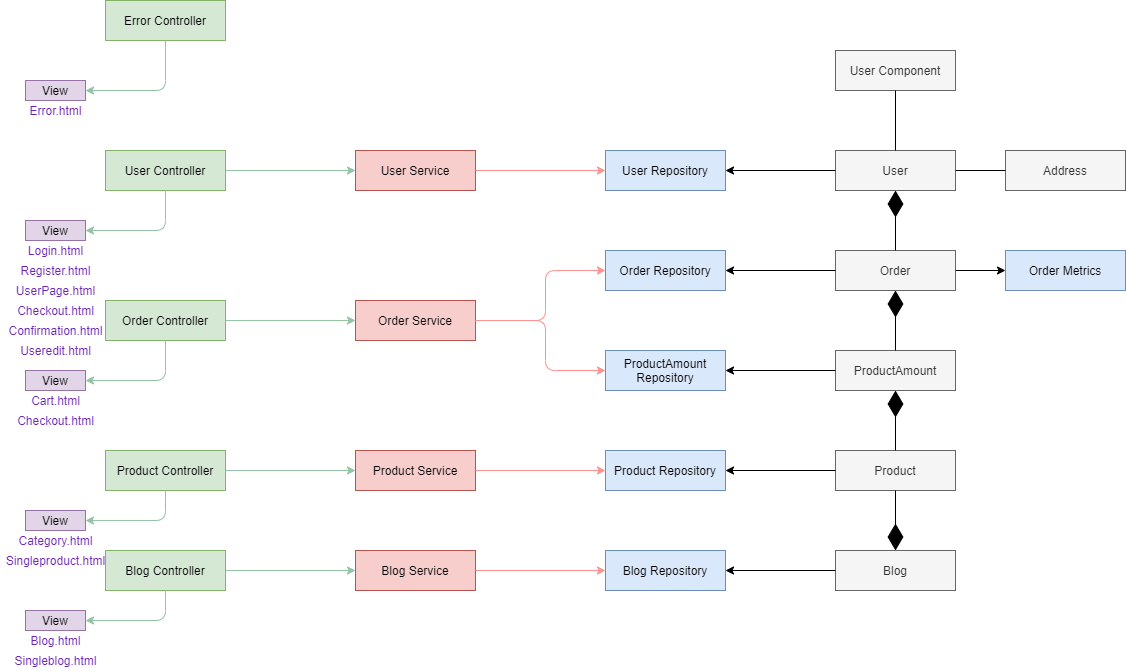

The diagram above was exported from draw.io. Its source (the exported page's mxGraphModel, read from the mxfile embedded in the PNG):
<mxGraphModel dx="1422" dy="713" grid="1" gridSize="10" guides="1" tooltips="1" connect="1" arrows="1" fold="1" page="1" pageScale="1" pageWidth="1169" pageHeight="827" math="0" shadow="0">
  <root>
    <mxCell id="0" />
    <mxCell id="1" parent="0" />
    <mxCell id="XMB3kB1TbCr4z0Xdfol9-1" value="User" style="rounded=0;whiteSpace=wrap;html=1;fillColor=#f5f5f5;strokeColor=#666666;fontColor=#333333;" vertex="1" parent="1">
      <mxGeometry x="850" y="220" width="120" height="40" as="geometry" />
    </mxCell>
    <mxCell id="XMB3kB1TbCr4z0Xdfol9-5" value="Order" style="rounded=0;whiteSpace=wrap;html=1;fillColor=#f5f5f5;strokeColor=#666666;fontColor=#333333;" vertex="1" parent="1">
      <mxGeometry x="850" y="320" width="120" height="40" as="geometry" />
    </mxCell>
    <mxCell id="XMB3kB1TbCr4z0Xdfol9-6" value="Address" style="rounded=0;whiteSpace=wrap;html=1;fillColor=#f5f5f5;strokeColor=#666666;fontColor=#333333;" vertex="1" parent="1">
      <mxGeometry x="1020" y="220" width="120" height="40" as="geometry" />
    </mxCell>
    <mxCell id="XMB3kB1TbCr4z0Xdfol9-7" value="ProductAmount" style="rounded=0;whiteSpace=wrap;html=1;fillColor=#f5f5f5;strokeColor=#666666;fontColor=#333333;" vertex="1" parent="1">
      <mxGeometry x="850" y="420" width="120" height="40" as="geometry" />
    </mxCell>
    <mxCell id="XMB3kB1TbCr4z0Xdfol9-8" value="Product" style="rounded=0;whiteSpace=wrap;html=1;fillColor=#f5f5f5;strokeColor=#666666;fontColor=#333333;" vertex="1" parent="1">
      <mxGeometry x="850" y="520" width="120" height="40" as="geometry" />
    </mxCell>
    <mxCell id="XMB3kB1TbCr4z0Xdfol9-10" value="Blog" style="rounded=0;whiteSpace=wrap;html=1;fillColor=#f5f5f5;strokeColor=#666666;fontColor=#333333;" vertex="1" parent="1">
      <mxGeometry x="850" y="620" width="120" height="40" as="geometry" />
    </mxCell>
    <mxCell id="XMB3kB1TbCr4z0Xdfol9-23" value="" style="endArrow=diamondThin;endFill=1;endSize=24;html=1;entryX=0.5;entryY=1;entryDx=0;entryDy=0;exitX=0.5;exitY=0;exitDx=0;exitDy=0;" edge="1" parent="1" source="XMB3kB1TbCr4z0Xdfol9-7" target="XMB3kB1TbCr4z0Xdfol9-5">
      <mxGeometry width="160" relative="1" as="geometry">
        <mxPoint x="530" y="380" as="sourcePoint" />
        <mxPoint x="690" y="380" as="targetPoint" />
      </mxGeometry>
    </mxCell>
    <mxCell id="XMB3kB1TbCr4z0Xdfol9-25" value="" style="endArrow=diamondThin;endFill=1;endSize=24;html=1;entryX=0.5;entryY=1;entryDx=0;entryDy=0;exitX=0.5;exitY=0;exitDx=0;exitDy=0;" edge="1" parent="1" source="XMB3kB1TbCr4z0Xdfol9-5" target="XMB3kB1TbCr4z0Xdfol9-1">
      <mxGeometry width="160" relative="1" as="geometry">
        <mxPoint x="530" y="380" as="sourcePoint" />
        <mxPoint x="690" y="380" as="targetPoint" />
      </mxGeometry>
    </mxCell>
    <mxCell id="XMB3kB1TbCr4z0Xdfol9-27" value="" style="endArrow=none;html=1;entryX=0;entryY=0.5;entryDx=0;entryDy=0;exitX=1;exitY=0.5;exitDx=0;exitDy=0;" edge="1" parent="1" source="XMB3kB1TbCr4z0Xdfol9-1" target="XMB3kB1TbCr4z0Xdfol9-6">
      <mxGeometry width="50" height="50" relative="1" as="geometry">
        <mxPoint x="580" y="400" as="sourcePoint" />
        <mxPoint x="630" y="350" as="targetPoint" />
      </mxGeometry>
    </mxCell>
    <mxCell id="XMB3kB1TbCr4z0Xdfol9-28" value="User Component" style="rounded=0;whiteSpace=wrap;html=1;fillColor=#f5f5f5;strokeColor=#666666;fontColor=#333333;" vertex="1" parent="1">
      <mxGeometry x="850" y="120" width="120" height="40" as="geometry" />
    </mxCell>
    <mxCell id="XMB3kB1TbCr4z0Xdfol9-29" value="" style="endArrow=none;html=1;entryX=0.5;entryY=0;entryDx=0;entryDy=0;exitX=0.5;exitY=1;exitDx=0;exitDy=0;" edge="1" parent="1" source="XMB3kB1TbCr4z0Xdfol9-28" target="XMB3kB1TbCr4z0Xdfol9-1">
      <mxGeometry width="50" height="50" relative="1" as="geometry">
        <mxPoint x="980" y="250" as="sourcePoint" />
        <mxPoint x="1030" y="250" as="targetPoint" />
      </mxGeometry>
    </mxCell>
    <mxCell id="XMB3kB1TbCr4z0Xdfol9-31" value="User Repository" style="rounded=0;whiteSpace=wrap;html=1;strokeColor=#6c8ebf;fillColor=#dae8fc;" vertex="1" parent="1">
      <mxGeometry x="620" y="220" width="120" height="40" as="geometry" />
    </mxCell>
    <mxCell id="XMB3kB1TbCr4z0Xdfol9-32" value="Order Repository" style="rounded=0;whiteSpace=wrap;html=1;fillColor=#dae8fc;strokeColor=#6c8ebf;" vertex="1" parent="1">
      <mxGeometry x="620" y="320" width="120" height="40" as="geometry" />
    </mxCell>
    <mxCell id="XMB3kB1TbCr4z0Xdfol9-33" value="ProductAmount&lt;br&gt;Repository" style="rounded=0;whiteSpace=wrap;html=1;fillColor=#dae8fc;strokeColor=#6c8ebf;" vertex="1" parent="1">
      <mxGeometry x="620" y="420" width="120" height="40" as="geometry" />
    </mxCell>
    <mxCell id="XMB3kB1TbCr4z0Xdfol9-34" value="Product Repository" style="rounded=0;whiteSpace=wrap;html=1;fillColor=#dae8fc;strokeColor=#6c8ebf;" vertex="1" parent="1">
      <mxGeometry x="620" y="520" width="120" height="40" as="geometry" />
    </mxCell>
    <mxCell id="XMB3kB1TbCr4z0Xdfol9-35" value="Blog Repository" style="rounded=0;whiteSpace=wrap;html=1;fillColor=#dae8fc;strokeColor=#6c8ebf;" vertex="1" parent="1">
      <mxGeometry x="620" y="620" width="120" height="40" as="geometry" />
    </mxCell>
    <mxCell id="XMB3kB1TbCr4z0Xdfol9-36" value="" style="endArrow=classic;html=1;entryX=1;entryY=0.5;entryDx=0;entryDy=0;exitX=0;exitY=0.5;exitDx=0;exitDy=0;" edge="1" parent="1" source="XMB3kB1TbCr4z0Xdfol9-1" target="XMB3kB1TbCr4z0Xdfol9-31">
      <mxGeometry width="50" height="50" relative="1" as="geometry">
        <mxPoint x="580" y="480" as="sourcePoint" />
        <mxPoint x="630" y="430" as="targetPoint" />
      </mxGeometry>
    </mxCell>
    <mxCell id="XMB3kB1TbCr4z0Xdfol9-37" value="" style="endArrow=classic;html=1;entryX=1;entryY=0.5;entryDx=0;entryDy=0;exitX=0;exitY=0.5;exitDx=0;exitDy=0;" edge="1" parent="1" source="XMB3kB1TbCr4z0Xdfol9-5" target="XMB3kB1TbCr4z0Xdfol9-32">
      <mxGeometry width="50" height="50" relative="1" as="geometry">
        <mxPoint x="860" y="250" as="sourcePoint" />
        <mxPoint x="750" y="250" as="targetPoint" />
      </mxGeometry>
    </mxCell>
    <mxCell id="XMB3kB1TbCr4z0Xdfol9-38" value="" style="endArrow=classic;html=1;entryX=1;entryY=0.5;entryDx=0;entryDy=0;exitX=0;exitY=0.5;exitDx=0;exitDy=0;" edge="1" parent="1" source="XMB3kB1TbCr4z0Xdfol9-7" target="XMB3kB1TbCr4z0Xdfol9-33">
      <mxGeometry width="50" height="50" relative="1" as="geometry">
        <mxPoint x="870" y="260" as="sourcePoint" />
        <mxPoint x="760" y="260" as="targetPoint" />
      </mxGeometry>
    </mxCell>
    <mxCell id="XMB3kB1TbCr4z0Xdfol9-39" value="" style="endArrow=classic;html=1;entryX=1;entryY=0.5;entryDx=0;entryDy=0;exitX=0;exitY=0.5;exitDx=0;exitDy=0;" edge="1" parent="1" source="XMB3kB1TbCr4z0Xdfol9-8" target="XMB3kB1TbCr4z0Xdfol9-34">
      <mxGeometry width="50" height="50" relative="1" as="geometry">
        <mxPoint x="880" y="270" as="sourcePoint" />
        <mxPoint x="770" y="270" as="targetPoint" />
      </mxGeometry>
    </mxCell>
    <mxCell id="XMB3kB1TbCr4z0Xdfol9-40" value="" style="endArrow=classic;html=1;entryX=1;entryY=0.5;entryDx=0;entryDy=0;exitX=0;exitY=0.5;exitDx=0;exitDy=0;" edge="1" parent="1" source="XMB3kB1TbCr4z0Xdfol9-10" target="XMB3kB1TbCr4z0Xdfol9-35">
      <mxGeometry width="50" height="50" relative="1" as="geometry">
        <mxPoint x="890" y="280" as="sourcePoint" />
        <mxPoint x="780" y="280" as="targetPoint" />
      </mxGeometry>
    </mxCell>
    <mxCell id="XMB3kB1TbCr4z0Xdfol9-41" value="User Service" style="rounded=0;whiteSpace=wrap;html=1;strokeColor=#b85450;fillColor=#f8cecc;" vertex="1" parent="1">
      <mxGeometry x="370" y="220" width="120" height="40" as="geometry" />
    </mxCell>
    <mxCell id="XMB3kB1TbCr4z0Xdfol9-42" value="Order Service" style="rounded=0;whiteSpace=wrap;html=1;strokeColor=#b85450;fillColor=#f8cecc;" vertex="1" parent="1">
      <mxGeometry x="370" y="370" width="120" height="40" as="geometry" />
    </mxCell>
    <mxCell id="XMB3kB1TbCr4z0Xdfol9-44" value="Product Service" style="rounded=0;whiteSpace=wrap;html=1;strokeColor=#b85450;fillColor=#f8cecc;" vertex="1" parent="1">
      <mxGeometry x="370" y="520" width="120" height="40" as="geometry" />
    </mxCell>
    <mxCell id="XMB3kB1TbCr4z0Xdfol9-45" value="Blog Service" style="rounded=0;whiteSpace=wrap;html=1;strokeColor=#b85450;fillColor=#f8cecc;" vertex="1" parent="1">
      <mxGeometry x="370" y="620" width="120" height="40" as="geometry" />
    </mxCell>
    <mxCell id="XMB3kB1TbCr4z0Xdfol9-46" value="" style="endArrow=classic;html=1;entryX=0;entryY=0.5;entryDx=0;entryDy=0;exitX=1;exitY=0.5;exitDx=0;exitDy=0;strokeColor=#FF9191;" edge="1" parent="1" source="XMB3kB1TbCr4z0Xdfol9-41" target="XMB3kB1TbCr4z0Xdfol9-31">
      <mxGeometry width="50" height="50" relative="1" as="geometry">
        <mxPoint x="580" y="580" as="sourcePoint" />
        <mxPoint x="630" y="530" as="targetPoint" />
      </mxGeometry>
    </mxCell>
    <mxCell id="XMB3kB1TbCr4z0Xdfol9-47" value="" style="endArrow=classic;html=1;entryX=0;entryY=0.5;entryDx=0;entryDy=0;exitX=1;exitY=0.5;exitDx=0;exitDy=0;strokeColor=#FF9191;" edge="1" parent="1" source="XMB3kB1TbCr4z0Xdfol9-42" target="XMB3kB1TbCr4z0Xdfol9-32">
      <mxGeometry width="50" height="50" relative="1" as="geometry">
        <mxPoint x="500" y="250" as="sourcePoint" />
        <mxPoint x="630" y="250" as="targetPoint" />
        <Array as="points">
          <mxPoint x="560" y="390" />
          <mxPoint x="560" y="340" />
        </Array>
      </mxGeometry>
    </mxCell>
    <mxCell id="XMB3kB1TbCr4z0Xdfol9-48" value="" style="endArrow=classic;html=1;entryX=0;entryY=0.5;entryDx=0;entryDy=0;exitX=1;exitY=0.5;exitDx=0;exitDy=0;strokeColor=#FF9191;" edge="1" parent="1" source="XMB3kB1TbCr4z0Xdfol9-42" target="XMB3kB1TbCr4z0Xdfol9-33">
      <mxGeometry width="50" height="50" relative="1" as="geometry">
        <mxPoint x="510" y="260" as="sourcePoint" />
        <mxPoint x="640" y="260" as="targetPoint" />
        <Array as="points">
          <mxPoint x="560" y="390" />
          <mxPoint x="560" y="440" />
        </Array>
      </mxGeometry>
    </mxCell>
    <mxCell id="XMB3kB1TbCr4z0Xdfol9-49" value="" style="endArrow=classic;html=1;entryX=0;entryY=0.5;entryDx=0;entryDy=0;exitX=1;exitY=0.5;exitDx=0;exitDy=0;strokeColor=#FF9191;" edge="1" parent="1" source="XMB3kB1TbCr4z0Xdfol9-44" target="XMB3kB1TbCr4z0Xdfol9-34">
      <mxGeometry width="50" height="50" relative="1" as="geometry">
        <mxPoint x="520" y="270" as="sourcePoint" />
        <mxPoint x="650" y="270" as="targetPoint" />
      </mxGeometry>
    </mxCell>
    <mxCell id="XMB3kB1TbCr4z0Xdfol9-50" value="" style="endArrow=classic;html=1;entryX=0;entryY=0.5;entryDx=0;entryDy=0;exitX=1;exitY=0.5;exitDx=0;exitDy=0;strokeColor=#FF9191;" edge="1" parent="1" source="XMB3kB1TbCr4z0Xdfol9-45" target="XMB3kB1TbCr4z0Xdfol9-35">
      <mxGeometry width="50" height="50" relative="1" as="geometry">
        <mxPoint x="530" y="280" as="sourcePoint" />
        <mxPoint x="660" y="280" as="targetPoint" />
      </mxGeometry>
    </mxCell>
    <mxCell id="XMB3kB1TbCr4z0Xdfol9-52" value="User Controller" style="rounded=0;whiteSpace=wrap;html=1;strokeColor=#82b366;fillColor=#d5e8d4;" vertex="1" parent="1">
      <mxGeometry x="120" y="220" width="120" height="40" as="geometry" />
    </mxCell>
    <mxCell id="XMB3kB1TbCr4z0Xdfol9-53" value="" style="endArrow=classic;html=1;entryX=0;entryY=0.5;entryDx=0;entryDy=0;exitX=1;exitY=0.5;exitDx=0;exitDy=0;strokeColor=#93C4A4;" edge="1" parent="1" source="XMB3kB1TbCr4z0Xdfol9-52" target="XMB3kB1TbCr4z0Xdfol9-41">
      <mxGeometry width="50" height="50" relative="1" as="geometry">
        <mxPoint x="500" y="250" as="sourcePoint" />
        <mxPoint x="630" y="250" as="targetPoint" />
      </mxGeometry>
    </mxCell>
    <mxCell id="XMB3kB1TbCr4z0Xdfol9-54" value="Order Controller" style="rounded=0;whiteSpace=wrap;html=1;strokeColor=#82b366;fillColor=#d5e8d4;" vertex="1" parent="1">
      <mxGeometry x="120" y="370" width="120" height="40" as="geometry" />
    </mxCell>
    <mxCell id="XMB3kB1TbCr4z0Xdfol9-55" value="Product Controller" style="rounded=0;whiteSpace=wrap;html=1;strokeColor=#82b366;fillColor=#d5e8d4;" vertex="1" parent="1">
      <mxGeometry x="120" y="520" width="120" height="40" as="geometry" />
    </mxCell>
    <mxCell id="XMB3kB1TbCr4z0Xdfol9-56" value="Blog Controller" style="rounded=0;whiteSpace=wrap;html=1;strokeColor=#82b366;fillColor=#d5e8d4;" vertex="1" parent="1">
      <mxGeometry x="120" y="620" width="120" height="40" as="geometry" />
    </mxCell>
    <mxCell id="XMB3kB1TbCr4z0Xdfol9-57" value="" style="endArrow=classic;html=1;entryX=0;entryY=0.5;entryDx=0;entryDy=0;exitX=1;exitY=0.5;exitDx=0;exitDy=0;strokeColor=#93C4A4;" edge="1" parent="1" source="XMB3kB1TbCr4z0Xdfol9-54" target="XMB3kB1TbCr4z0Xdfol9-42">
      <mxGeometry width="50" height="50" relative="1" as="geometry">
        <mxPoint x="250" y="250" as="sourcePoint" />
        <mxPoint x="380" y="250" as="targetPoint" />
      </mxGeometry>
    </mxCell>
    <mxCell id="XMB3kB1TbCr4z0Xdfol9-58" value="" style="endArrow=classic;html=1;entryX=0;entryY=0.5;entryDx=0;entryDy=0;exitX=1;exitY=0.5;exitDx=0;exitDy=0;strokeColor=#93C4A4;" edge="1" parent="1" source="XMB3kB1TbCr4z0Xdfol9-55" target="XMB3kB1TbCr4z0Xdfol9-44">
      <mxGeometry width="50" height="50" relative="1" as="geometry">
        <mxPoint x="260" y="260" as="sourcePoint" />
        <mxPoint x="390" y="260" as="targetPoint" />
      </mxGeometry>
    </mxCell>
    <mxCell id="XMB3kB1TbCr4z0Xdfol9-59" value="" style="endArrow=classic;html=1;entryX=0;entryY=0.5;entryDx=0;entryDy=0;exitX=1;exitY=0.5;exitDx=0;exitDy=0;strokeColor=#93C4A4;" edge="1" parent="1" source="XMB3kB1TbCr4z0Xdfol9-56" target="XMB3kB1TbCr4z0Xdfol9-45">
      <mxGeometry width="50" height="50" relative="1" as="geometry">
        <mxPoint x="270" y="270" as="sourcePoint" />
        <mxPoint x="400" y="270" as="targetPoint" />
      </mxGeometry>
    </mxCell>
    <mxCell id="XMB3kB1TbCr4z0Xdfol9-60" value="View" style="rounded=0;whiteSpace=wrap;html=1;strokeColor=#9673a6;fillColor=#e1d5e7;" vertex="1" parent="1">
      <mxGeometry x="40" y="290" width="60" height="20" as="geometry" />
    </mxCell>
    <mxCell id="XMB3kB1TbCr4z0Xdfol9-61" value="View" style="rounded=0;whiteSpace=wrap;html=1;strokeColor=#9673a6;fillColor=#e1d5e7;" vertex="1" parent="1">
      <mxGeometry x="40" y="440" width="60" height="20" as="geometry" />
    </mxCell>
    <mxCell id="XMB3kB1TbCr4z0Xdfol9-62" value="View" style="rounded=0;whiteSpace=wrap;html=1;strokeColor=#9673a6;fillColor=#e1d5e7;" vertex="1" parent="1">
      <mxGeometry x="40" y="580" width="60" height="20" as="geometry" />
    </mxCell>
    <mxCell id="XMB3kB1TbCr4z0Xdfol9-63" value="View" style="rounded=0;whiteSpace=wrap;html=1;strokeColor=#9673a6;fillColor=#e1d5e7;" vertex="1" parent="1">
      <mxGeometry x="40" y="680" width="60" height="20" as="geometry" />
    </mxCell>
    <mxCell id="XMB3kB1TbCr4z0Xdfol9-64" value="" style="endArrow=classic;html=1;entryX=1;entryY=0.5;entryDx=0;entryDy=0;exitX=0.5;exitY=1;exitDx=0;exitDy=0;strokeColor=#93C4A4;" edge="1" parent="1" source="XMB3kB1TbCr4z0Xdfol9-52" target="XMB3kB1TbCr4z0Xdfol9-60">
      <mxGeometry width="50" height="50" relative="1" as="geometry">
        <mxPoint x="250" y="400" as="sourcePoint" />
        <mxPoint x="380" y="400" as="targetPoint" />
        <Array as="points">
          <mxPoint x="180" y="300" />
        </Array>
      </mxGeometry>
    </mxCell>
    <mxCell id="XMB3kB1TbCr4z0Xdfol9-65" value="" style="endArrow=classic;html=1;entryX=1;entryY=0.5;entryDx=0;entryDy=0;exitX=0.5;exitY=1;exitDx=0;exitDy=0;strokeColor=#93C4A4;" edge="1" parent="1" source="XMB3kB1TbCr4z0Xdfol9-54" target="XMB3kB1TbCr4z0Xdfol9-61">
      <mxGeometry width="50" height="50" relative="1" as="geometry">
        <mxPoint x="260" y="410" as="sourcePoint" />
        <mxPoint x="390" y="410" as="targetPoint" />
        <Array as="points">
          <mxPoint x="180" y="450" />
        </Array>
      </mxGeometry>
    </mxCell>
    <mxCell id="XMB3kB1TbCr4z0Xdfol9-66" value="" style="endArrow=classic;html=1;entryX=1;entryY=0.5;entryDx=0;entryDy=0;exitX=0.5;exitY=1;exitDx=0;exitDy=0;strokeColor=#93C4A4;" edge="1" parent="1" source="XMB3kB1TbCr4z0Xdfol9-55" target="XMB3kB1TbCr4z0Xdfol9-62">
      <mxGeometry width="50" height="50" relative="1" as="geometry">
        <mxPoint x="270" y="420" as="sourcePoint" />
        <mxPoint x="400" y="420" as="targetPoint" />
        <Array as="points">
          <mxPoint x="180" y="590" />
        </Array>
      </mxGeometry>
    </mxCell>
    <mxCell id="XMB3kB1TbCr4z0Xdfol9-67" value="" style="endArrow=classic;html=1;entryX=1;entryY=0.5;entryDx=0;entryDy=0;exitX=0.5;exitY=1;exitDx=0;exitDy=0;strokeColor=#93C4A4;" edge="1" parent="1" source="XMB3kB1TbCr4z0Xdfol9-56" target="XMB3kB1TbCr4z0Xdfol9-63">
      <mxGeometry width="50" height="50" relative="1" as="geometry">
        <mxPoint x="280" y="430" as="sourcePoint" />
        <mxPoint x="410" y="430" as="targetPoint" />
        <Array as="points">
          <mxPoint x="180" y="690" />
        </Array>
      </mxGeometry>
    </mxCell>
    <mxCell id="XMB3kB1TbCr4z0Xdfol9-68" value="&lt;font color=&quot;#6d24b5&quot;&gt;Login.html&lt;/font&gt;" style="text;html=1;align=center;verticalAlign=middle;resizable=0;points=[];autosize=1;fontColor=#FF1414;" vertex="1" parent="1">
      <mxGeometry x="35" y="310" width="70" height="20" as="geometry" />
    </mxCell>
    <mxCell id="XMB3kB1TbCr4z0Xdfol9-70" value="&lt;font color=&quot;#6d24b5&quot;&gt;Register.html&lt;/font&gt;" style="text;html=1;align=center;verticalAlign=middle;resizable=0;points=[];autosize=1;fontColor=#FF1414;" vertex="1" parent="1">
      <mxGeometry x="25" y="330" width="90" height="20" as="geometry" />
    </mxCell>
    <mxCell id="XMB3kB1TbCr4z0Xdfol9-71" value="&lt;font color=&quot;#6d24b5&quot;&gt;UserPage.html&lt;/font&gt;" style="text;html=1;align=center;verticalAlign=middle;resizable=0;points=[];autosize=1;fontColor=#FF1414;" vertex="1" parent="1">
      <mxGeometry x="25" y="350" width="90" height="20" as="geometry" />
    </mxCell>
    <mxCell id="XMB3kB1TbCr4z0Xdfol9-72" value="&lt;font color=&quot;#6d24b5&quot;&gt;Cart.html&lt;/font&gt;" style="text;html=1;align=center;verticalAlign=middle;resizable=0;points=[];autosize=1;fontColor=#FF1414;" vertex="1" parent="1">
      <mxGeometry x="40" y="460" width="60" height="20" as="geometry" />
    </mxCell>
    <mxCell id="XMB3kB1TbCr4z0Xdfol9-73" value="&lt;font color=&quot;#6d24b5&quot;&gt;Checkout.html&lt;/font&gt;" style="text;html=1;align=center;verticalAlign=middle;resizable=0;points=[];autosize=1;fontColor=#FF1414;" vertex="1" parent="1">
      <mxGeometry x="25" y="370" width="90" height="20" as="geometry" />
    </mxCell>
    <mxCell id="XMB3kB1TbCr4z0Xdfol9-74" value="&lt;font color=&quot;#6d24b5&quot;&gt;Confirmation.html&lt;/font&gt;" style="text;html=1;align=center;verticalAlign=middle;resizable=0;points=[];autosize=1;fontColor=#FF1414;" vertex="1" parent="1">
      <mxGeometry x="15" y="390" width="110" height="20" as="geometry" />
    </mxCell>
    <mxCell id="XMB3kB1TbCr4z0Xdfol9-75" value="&lt;font color=&quot;#6d24b5&quot;&gt;Checkout.html&lt;/font&gt;" style="text;html=1;align=center;verticalAlign=middle;resizable=0;points=[];autosize=1;fontColor=#FF1414;" vertex="1" parent="1">
      <mxGeometry x="25" y="480" width="90" height="20" as="geometry" />
    </mxCell>
    <mxCell id="XMB3kB1TbCr4z0Xdfol9-76" value="&lt;font color=&quot;#6d24b5&quot;&gt;Category.html&lt;/font&gt;" style="text;html=1;align=center;verticalAlign=middle;resizable=0;points=[];autosize=1;fontColor=#FF1414;" vertex="1" parent="1">
      <mxGeometry x="25" y="600" width="90" height="20" as="geometry" />
    </mxCell>
    <mxCell id="XMB3kB1TbCr4z0Xdfol9-77" value="&lt;font color=&quot;#6d24b5&quot;&gt;Singleproduct.html&lt;/font&gt;" style="text;html=1;align=center;verticalAlign=middle;resizable=0;points=[];autosize=1;fontColor=#FF1414;" vertex="1" parent="1">
      <mxGeometry x="15" y="620" width="110" height="20" as="geometry" />
    </mxCell>
    <mxCell id="XMB3kB1TbCr4z0Xdfol9-78" value="&lt;font color=&quot;#6d24b5&quot;&gt;Blog.html&lt;/font&gt;" style="text;html=1;align=center;verticalAlign=middle;resizable=0;points=[];autosize=1;fontColor=#FF1414;" vertex="1" parent="1">
      <mxGeometry x="35" y="700" width="70" height="20" as="geometry" />
    </mxCell>
    <mxCell id="XMB3kB1TbCr4z0Xdfol9-79" value="&lt;font color=&quot;#6d24b5&quot;&gt;Singleblog.html&lt;/font&gt;" style="text;html=1;align=center;verticalAlign=middle;resizable=0;points=[];autosize=1;fontColor=#FF1414;" vertex="1" parent="1">
      <mxGeometry x="20" y="720" width="100" height="20" as="geometry" />
    </mxCell>
    <mxCell id="XMB3kB1TbCr4z0Xdfol9-80" value="&lt;font color=&quot;#6d24b5&quot;&gt;Useredit.html&lt;/font&gt;" style="text;html=1;align=center;verticalAlign=middle;resizable=0;points=[];autosize=1;fontColor=#FF1414;" vertex="1" parent="1">
      <mxGeometry x="25" y="410" width="90" height="20" as="geometry" />
    </mxCell>
    <mxCell id="XMB3kB1TbCr4z0Xdfol9-81" value="Error Controller" style="rounded=0;whiteSpace=wrap;html=1;strokeColor=#82b366;fillColor=#d5e8d4;" vertex="1" parent="1">
      <mxGeometry x="120" y="70" width="120" height="40" as="geometry" />
    </mxCell>
    <mxCell id="XMB3kB1TbCr4z0Xdfol9-82" value="View" style="rounded=0;whiteSpace=wrap;html=1;strokeColor=#9673a6;fillColor=#e1d5e7;" vertex="1" parent="1">
      <mxGeometry x="40" y="150" width="60" height="20" as="geometry" />
    </mxCell>
    <mxCell id="XMB3kB1TbCr4z0Xdfol9-83" value="" style="endArrow=classic;html=1;entryX=1;entryY=0.5;entryDx=0;entryDy=0;exitX=0.5;exitY=1;exitDx=0;exitDy=0;strokeColor=#93C4A4;" edge="1" parent="1" source="XMB3kB1TbCr4z0Xdfol9-81" target="XMB3kB1TbCr4z0Xdfol9-82">
      <mxGeometry width="50" height="50" relative="1" as="geometry">
        <mxPoint x="190" y="270" as="sourcePoint" />
        <mxPoint x="110" y="310" as="targetPoint" />
        <Array as="points">
          <mxPoint x="180" y="160" />
        </Array>
      </mxGeometry>
    </mxCell>
    <mxCell id="XMB3kB1TbCr4z0Xdfol9-84" value="&lt;font color=&quot;#6d24b5&quot;&gt;Error.html&lt;/font&gt;" style="text;html=1;align=center;verticalAlign=middle;resizable=0;points=[];autosize=1;fontColor=#FF1414;" vertex="1" parent="1">
      <mxGeometry x="35" y="170" width="70" height="20" as="geometry" />
    </mxCell>
    <mxCell id="XMB3kB1TbCr4z0Xdfol9-85" value="Order Metrics" style="rounded=0;whiteSpace=wrap;html=1;fillColor=#dae8fc;strokeColor=#6c8ebf;" vertex="1" parent="1">
      <mxGeometry x="1020" y="320" width="120" height="40" as="geometry" />
    </mxCell>
    <mxCell id="XMB3kB1TbCr4z0Xdfol9-86" value="" style="endArrow=classic;html=1;entryX=0;entryY=0.5;entryDx=0;entryDy=0;exitX=1;exitY=0.5;exitDx=0;exitDy=0;" edge="1" parent="1" source="XMB3kB1TbCr4z0Xdfol9-5" target="XMB3kB1TbCr4z0Xdfol9-85">
      <mxGeometry width="50" height="50" relative="1" as="geometry">
        <mxPoint x="860" y="350" as="sourcePoint" />
        <mxPoint x="750" y="350" as="targetPoint" />
      </mxGeometry>
    </mxCell>
    <mxCell id="XMB3kB1TbCr4z0Xdfol9-87" value="" style="endArrow=diamondThin;endFill=1;endSize=24;html=1;entryX=0.5;entryY=0;entryDx=0;entryDy=0;exitX=0.5;exitY=1;exitDx=0;exitDy=0;" edge="1" parent="1" source="XMB3kB1TbCr4z0Xdfol9-8" target="XMB3kB1TbCr4z0Xdfol9-10">
      <mxGeometry width="160" relative="1" as="geometry">
        <mxPoint x="920" y="430" as="sourcePoint" />
        <mxPoint x="920" y="370" as="targetPoint" />
      </mxGeometry>
    </mxCell>
    <mxCell id="XMB3kB1TbCr4z0Xdfol9-88" value="" style="endArrow=diamondThin;endFill=1;endSize=24;html=1;entryX=0.5;entryY=1;entryDx=0;entryDy=0;exitX=0.5;exitY=0;exitDx=0;exitDy=0;" edge="1" parent="1" source="XMB3kB1TbCr4z0Xdfol9-8" target="XMB3kB1TbCr4z0Xdfol9-7">
      <mxGeometry width="160" relative="1" as="geometry">
        <mxPoint x="930" y="440" as="sourcePoint" />
        <mxPoint x="930" y="380" as="targetPoint" />
      </mxGeometry>
    </mxCell>
  </root>
</mxGraphModel>